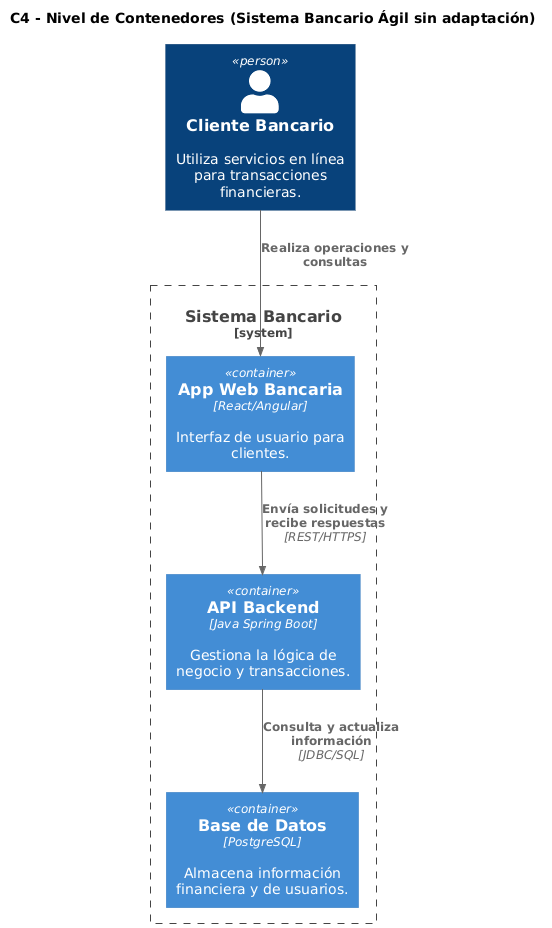

The diagram above was rendered by PlantUML. Its source (embedded in the PNG):
@startuml
' ==============================
' IMPORTAR LIBRERÍAS C4 NECESARIAS
' ==============================
!define C4P https://raw.githubusercontent.com/plantuml-stdlib/C4-PlantUML/master/C4_Container.puml
!includeurl C4P

' ==============================
' TÍTULO Y CONTENIDO
' ==============================
title C4 - Nivel de Contenedores (Sistema Bancario Ágil sin adaptación)

Person(customer, "Cliente Bancario", "Utiliza servicios en línea para transacciones financieras.")

System_Boundary(s1, "Sistema Bancario") {
    Container(web, "App Web Bancaria", "React/Angular", "Interfaz de usuario para clientes.")
    Container(api, "API Backend", "Java Spring Boot", "Gestiona la lógica de negocio y transacciones.")
    Container(db, "Base de Datos", "PostgreSQL", "Almacena información financiera y de usuarios.")
}

Rel(customer, web, "Realiza operaciones y consultas")
Rel(web, api, "Envía solicitudes y recibe respuestas", "REST/HTTPS")
Rel(api, db, "Consulta y actualiza información", "JDBC/SQL")

' Colores opcionales (no todos los entornos de PlantText los soportan)
UpdateElementStyle(web, $bgColor="lightblue", $fontColor="black")
UpdateElementStyle(api, $bgColor="lightgray", $fontColor="black")
UpdateElementStyle(db, $bgColor="lightyellow", $fontColor="black")
@enduml